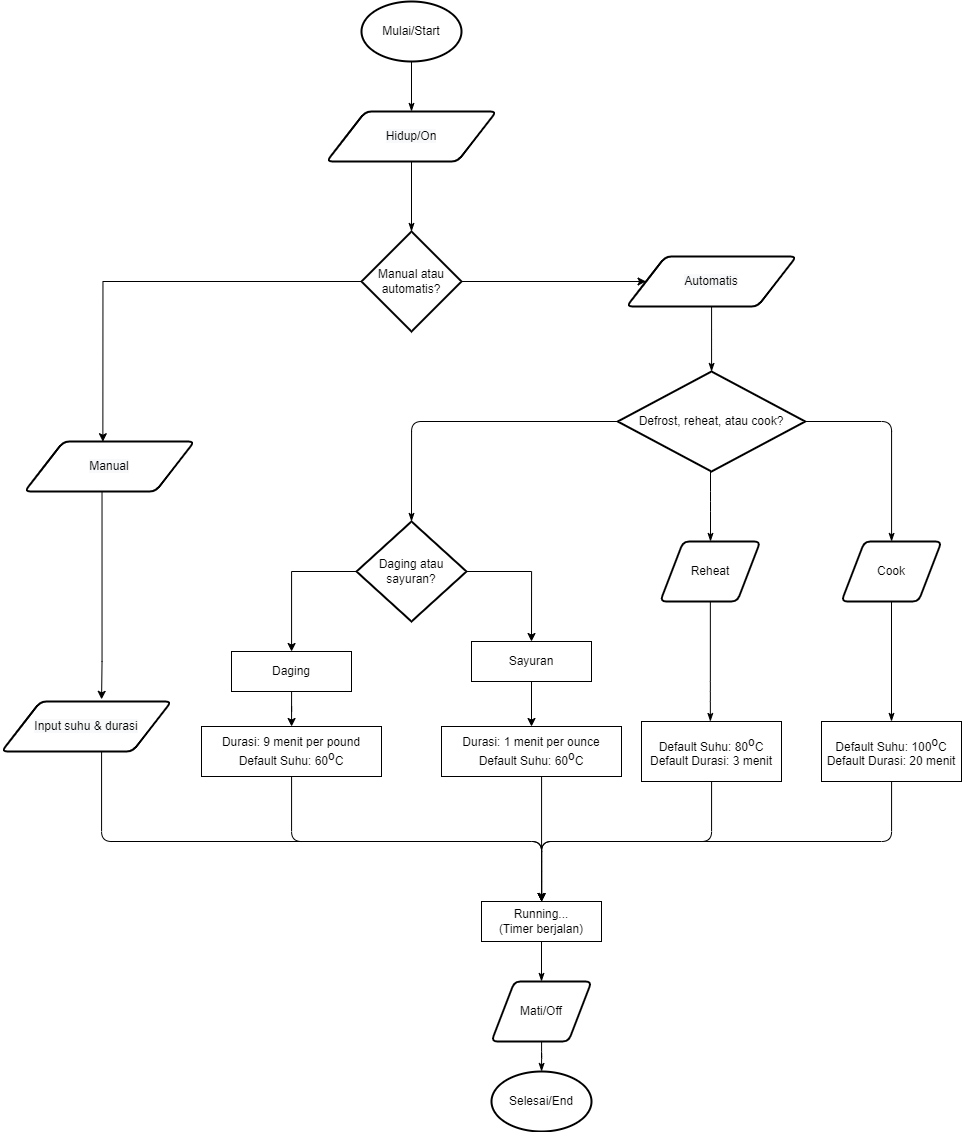

The diagram above was exported from draw.io. Its source (the exported page's mxGraphModel, read from the mxfile embedded in the PNG):
<mxGraphModel dx="1597" dy="986" grid="1" gridSize="10" guides="1" tooltips="1" connect="1" arrows="1" fold="1" page="1" pageScale="1" pageWidth="827" pageHeight="1169" math="0" shadow="0">
  <root>
    <mxCell id="WIyWlLk6GJQsqaUBKTNV-0" />
    <mxCell id="WIyWlLk6GJQsqaUBKTNV-1" parent="WIyWlLk6GJQsqaUBKTNV-0" />
    <mxCell id="VS8uvOTlqX8RZypYQHdh-25" style="edgeStyle=orthogonalEdgeStyle;rounded=0;orthogonalLoop=1;jettySize=auto;html=1;exitX=0.456;exitY=0.982;exitDx=0;exitDy=0;exitPerimeter=0;entryX=0.594;entryY=-0.043;entryDx=0;entryDy=0;entryPerimeter=0;" parent="WIyWlLk6GJQsqaUBKTNV-1" source="VS8uvOTlqX8RZypYQHdh-34" target="VS8uvOTlqX8RZypYQHdh-33" edge="1">
      <mxGeometry relative="1" as="geometry">
        <mxPoint x="110.05882352941194" y="440" as="sourcePoint" />
        <mxPoint x="110" y="690" as="targetPoint" />
        <Array as="points">
          <mxPoint x="111" y="670" />
          <mxPoint x="110" y="708" />
        </Array>
      </mxGeometry>
    </mxCell>
    <mxCell id="SaadL4fYDhfwhmy2UGnF-35" style="edgeStyle=orthogonalEdgeStyle;orthogonalLoop=1;jettySize=auto;html=1;fontSize=12;endArrow=open;rounded=1;" parent="WIyWlLk6GJQsqaUBKTNV-1" source="VS8uvOTlqX8RZypYQHdh-33" target="SaadL4fYDhfwhmy2UGnF-9" edge="1">
      <mxGeometry relative="1" as="geometry">
        <Array as="points">
          <mxPoint x="110" y="850" />
          <mxPoint x="550" y="850" />
        </Array>
        <mxPoint x="130" y="800" as="sourcePoint" />
      </mxGeometry>
    </mxCell>
    <mxCell id="SaadL4fYDhfwhmy2UGnF-9" value="Running...&lt;br&gt;(Timer berjalan)" style="rounded=0;whiteSpace=wrap;html=1;fontSize=12;glass=0;strokeWidth=1;shadow=0;" parent="WIyWlLk6GJQsqaUBKTNV-1" vertex="1">
      <mxGeometry x="490" y="910" width="120" height="40" as="geometry" />
    </mxCell>
    <mxCell id="SaadL4fYDhfwhmy2UGnF-42" style="edgeStyle=orthogonalEdgeStyle;orthogonalLoop=1;jettySize=auto;html=1;fontSize=12;endArrow=open;rounded=1;" parent="WIyWlLk6GJQsqaUBKTNV-1" source="SaadL4fYDhfwhmy2UGnF-13" target="SaadL4fYDhfwhmy2UGnF-9" edge="1">
      <mxGeometry relative="1" as="geometry">
        <Array as="points">
          <mxPoint x="900" y="850" />
          <mxPoint x="550" y="850" />
        </Array>
      </mxGeometry>
    </mxCell>
    <mxCell id="SaadL4fYDhfwhmy2UGnF-13" value="&lt;font style=&quot;font-size: 12px;&quot;&gt;Default Suhu:&amp;nbsp;&lt;/font&gt;&lt;span style=&quot;&quot; id=&quot;docs-internal-guid-b4d6b20c-7fff-8313-cc3e-27a533843151&quot;&gt;&lt;font style=&quot;font-size: 12px;&quot;&gt;&lt;span style=&quot;background-color: transparent; font-variant-numeric: normal; font-variant-east-asian: normal; vertical-align: baseline;&quot;&gt;100&lt;/span&gt;&lt;span style=&quot;background-color: transparent; font-variant-numeric: normal; font-variant-east-asian: normal; vertical-align: baseline;&quot;&gt;&lt;span style=&quot;vertical-align: super;&quot;&gt;o&lt;/span&gt;&lt;/span&gt;&lt;/font&gt;&lt;span style=&quot;background-color: transparent; font-variant-numeric: normal; font-variant-east-asian: normal; vertical-align: baseline;&quot;&gt;&lt;font style=&quot;font-size: 12px;&quot;&gt;C&lt;br&gt;Default Durasi: 20 menit&lt;/font&gt;&lt;br&gt;&lt;/span&gt;&lt;/span&gt;" style="rounded=0;whiteSpace=wrap;html=1;fontSize=12;glass=0;strokeWidth=1;shadow=0;" parent="WIyWlLk6GJQsqaUBKTNV-1" vertex="1">
      <mxGeometry x="830" y="730" width="140" height="60" as="geometry" />
    </mxCell>
    <mxCell id="SaadL4fYDhfwhmy2UGnF-41" style="edgeStyle=orthogonalEdgeStyle;orthogonalLoop=1;jettySize=auto;html=1;fontSize=12;endArrow=open;rounded=1;" parent="WIyWlLk6GJQsqaUBKTNV-1" source="SaadL4fYDhfwhmy2UGnF-14" target="SaadL4fYDhfwhmy2UGnF-9" edge="1">
      <mxGeometry relative="1" as="geometry">
        <Array as="points">
          <mxPoint x="720" y="850" />
          <mxPoint x="550" y="850" />
        </Array>
      </mxGeometry>
    </mxCell>
    <mxCell id="SaadL4fYDhfwhmy2UGnF-14" value="&lt;font style=&quot;font-size: 12px;&quot;&gt;Default Suhu: 80&lt;/font&gt;&lt;span style=&quot;&quot; id=&quot;docs-internal-guid-b4d6b20c-7fff-8313-cc3e-27a533843151&quot;&gt;&lt;font style=&quot;font-size: 12px;&quot;&gt;&lt;span style=&quot;background-color: transparent; font-variant-numeric: normal; font-variant-east-asian: normal; vertical-align: baseline;&quot;&gt;&lt;span style=&quot;vertical-align: super;&quot;&gt;o&lt;/span&gt;&lt;/span&gt;&lt;/font&gt;&lt;span style=&quot;background-color: transparent; font-variant-numeric: normal; font-variant-east-asian: normal; vertical-align: baseline;&quot;&gt;&lt;font style=&quot;font-size: 12px;&quot;&gt;C&lt;br&gt;Default Durasi: 3 menit&lt;/font&gt;&lt;br&gt;&lt;/span&gt;&lt;/span&gt;" style="rounded=0;whiteSpace=wrap;html=1;fontSize=12;glass=0;strokeWidth=1;shadow=0;" parent="WIyWlLk6GJQsqaUBKTNV-1" vertex="1">
      <mxGeometry x="650" y="730" width="140" height="60" as="geometry" />
    </mxCell>
    <mxCell id="VS8uvOTlqX8RZypYQHdh-26" value="" style="edgeStyle=orthogonalEdgeStyle;rounded=0;orthogonalLoop=1;jettySize=auto;html=1;" parent="WIyWlLk6GJQsqaUBKTNV-1" source="SaadL4fYDhfwhmy2UGnF-15" target="SaadL4fYDhfwhmy2UGnF-18" edge="1">
      <mxGeometry relative="1" as="geometry" />
    </mxCell>
    <mxCell id="SaadL4fYDhfwhmy2UGnF-15" value="Daging" style="rounded=0;whiteSpace=wrap;html=1;fontSize=12;glass=0;strokeWidth=1;shadow=0;" parent="WIyWlLk6GJQsqaUBKTNV-1" vertex="1">
      <mxGeometry x="240" y="660" width="120" height="40" as="geometry" />
    </mxCell>
    <mxCell id="VS8uvOTlqX8RZypYQHdh-27" value="" style="edgeStyle=orthogonalEdgeStyle;rounded=0;orthogonalLoop=1;jettySize=auto;html=1;" parent="WIyWlLk6GJQsqaUBKTNV-1" source="SaadL4fYDhfwhmy2UGnF-16" target="SaadL4fYDhfwhmy2UGnF-19" edge="1">
      <mxGeometry relative="1" as="geometry" />
    </mxCell>
    <mxCell id="SaadL4fYDhfwhmy2UGnF-16" value="Sayuran" style="rounded=0;whiteSpace=wrap;html=1;fontSize=12;glass=0;strokeWidth=1;shadow=0;" parent="WIyWlLk6GJQsqaUBKTNV-1" vertex="1">
      <mxGeometry x="480" y="650" width="120" height="40" as="geometry" />
    </mxCell>
    <mxCell id="SaadL4fYDhfwhmy2UGnF-43" style="edgeStyle=orthogonalEdgeStyle;orthogonalLoop=1;jettySize=auto;html=1;fontSize=12;endArrow=classicThin;rounded=1;endFill=1;" parent="WIyWlLk6GJQsqaUBKTNV-1" source="SaadL4fYDhfwhmy2UGnF-18" target="SaadL4fYDhfwhmy2UGnF-9" edge="1">
      <mxGeometry relative="1" as="geometry">
        <Array as="points">
          <mxPoint x="300" y="850" />
          <mxPoint x="550" y="850" />
        </Array>
      </mxGeometry>
    </mxCell>
    <mxCell id="SaadL4fYDhfwhmy2UGnF-18" value="Durasi: 9 menit per pound&lt;br&gt;Default Suhu: 60&lt;span id=&quot;docs-internal-guid-b4d6b20c-7fff-8313-cc3e-27a533843151&quot;&gt;&lt;span style=&quot;background-color: transparent; font-variant-numeric: normal; font-variant-east-asian: normal; vertical-align: baseline;&quot;&gt;&lt;span style=&quot;vertical-align: super;&quot;&gt;o&lt;/span&gt;&lt;/span&gt;&lt;span style=&quot;background-color: transparent; font-variant-numeric: normal; font-variant-east-asian: normal; vertical-align: baseline;&quot;&gt;C&lt;br&gt;&lt;/span&gt;&lt;/span&gt;" style="rounded=0;whiteSpace=wrap;html=1;fontSize=12;glass=0;strokeWidth=1;shadow=0;" parent="WIyWlLk6GJQsqaUBKTNV-1" vertex="1">
      <mxGeometry x="210" y="735" width="180" height="50" as="geometry" />
    </mxCell>
    <mxCell id="SaadL4fYDhfwhmy2UGnF-38" style="edgeStyle=orthogonalEdgeStyle;orthogonalLoop=1;jettySize=auto;html=1;fontSize=12;endArrow=open;rounded=1;" parent="WIyWlLk6GJQsqaUBKTNV-1" source="SaadL4fYDhfwhmy2UGnF-19" target="SaadL4fYDhfwhmy2UGnF-9" edge="1">
      <mxGeometry relative="1" as="geometry">
        <Array as="points">
          <mxPoint x="550" y="880" />
          <mxPoint x="550" y="880" />
        </Array>
      </mxGeometry>
    </mxCell>
    <mxCell id="SaadL4fYDhfwhmy2UGnF-19" value="Durasi: 1 menit per ounce&lt;br&gt;Default Suhu: 60&lt;span id=&quot;docs-internal-guid-b4d6b20c-7fff-8313-cc3e-27a533843151&quot;&gt;&lt;span style=&quot;background-color: transparent; font-variant-numeric: normal; font-variant-east-asian: normal; vertical-align: baseline;&quot;&gt;&lt;span style=&quot;vertical-align: super;&quot;&gt;o&lt;/span&gt;&lt;/span&gt;&lt;span style=&quot;background-color: transparent; font-variant-numeric: normal; font-variant-east-asian: normal; vertical-align: baseline;&quot;&gt;C&lt;br&gt;&lt;/span&gt;&lt;/span&gt;" style="rounded=0;whiteSpace=wrap;html=1;fontSize=12;glass=0;strokeWidth=1;shadow=0;" parent="WIyWlLk6GJQsqaUBKTNV-1" vertex="1">
      <mxGeometry x="450" y="735" width="180" height="50" as="geometry" />
    </mxCell>
    <mxCell id="VS8uvOTlqX8RZypYQHdh-66" value="" style="edgeStyle=orthogonalEdgeStyle;rounded=1;orthogonalLoop=1;jettySize=auto;html=1;endArrow=classicThin;endFill=1;" parent="WIyWlLk6GJQsqaUBKTNV-1" source="VS8uvOTlqX8RZypYQHdh-1" target="VS8uvOTlqX8RZypYQHdh-65" edge="1">
      <mxGeometry relative="1" as="geometry" />
    </mxCell>
    <mxCell id="VS8uvOTlqX8RZypYQHdh-1" value="Mulai/Start" style="strokeWidth=2;html=1;shape=mxgraph.flowchart.start_1;whiteSpace=wrap;" parent="WIyWlLk6GJQsqaUBKTNV-1" vertex="1">
      <mxGeometry x="370" y="10" width="100" height="60" as="geometry" />
    </mxCell>
    <mxCell id="VS8uvOTlqX8RZypYQHdh-2" value="Selesai/End" style="strokeWidth=2;html=1;shape=mxgraph.flowchart.start_1;whiteSpace=wrap;" parent="WIyWlLk6GJQsqaUBKTNV-1" vertex="1">
      <mxGeometry x="500" y="1080" width="100" height="60" as="geometry" />
    </mxCell>
    <mxCell id="VS8uvOTlqX8RZypYQHdh-9" style="edgeStyle=orthogonalEdgeStyle;rounded=0;orthogonalLoop=1;jettySize=auto;html=1;entryX=0.461;entryY=0.004;entryDx=0;entryDy=0;entryPerimeter=0;" parent="WIyWlLk6GJQsqaUBKTNV-1" source="VS8uvOTlqX8RZypYQHdh-7" target="VS8uvOTlqX8RZypYQHdh-34" edge="1">
      <mxGeometry relative="1" as="geometry">
        <mxPoint x="110" y="400" as="targetPoint" />
      </mxGeometry>
    </mxCell>
    <mxCell id="VS8uvOTlqX8RZypYQHdh-10" style="edgeStyle=orthogonalEdgeStyle;rounded=0;orthogonalLoop=1;jettySize=auto;html=1;entryX=0;entryY=0.5;entryDx=0;entryDy=0;" parent="WIyWlLk6GJQsqaUBKTNV-1" source="VS8uvOTlqX8RZypYQHdh-7" target="VS8uvOTlqX8RZypYQHdh-35" edge="1">
      <mxGeometry relative="1" as="geometry">
        <mxPoint x="630" y="290" as="targetPoint" />
      </mxGeometry>
    </mxCell>
    <mxCell id="VS8uvOTlqX8RZypYQHdh-7" value="Manual atau automatis?" style="strokeWidth=2;html=1;shape=mxgraph.flowchart.decision;whiteSpace=wrap;" parent="WIyWlLk6GJQsqaUBKTNV-1" vertex="1">
      <mxGeometry x="370" y="240" width="100" height="100" as="geometry" />
    </mxCell>
    <mxCell id="VS8uvOTlqX8RZypYQHdh-46" style="edgeStyle=orthogonalEdgeStyle;rounded=1;orthogonalLoop=1;jettySize=auto;html=1;endArrow=classicThin;endFill=1;entryX=0.5;entryY=0;entryDx=0;entryDy=0;entryPerimeter=0;" parent="WIyWlLk6GJQsqaUBKTNV-1" source="VS8uvOTlqX8RZypYQHdh-11" target="VS8uvOTlqX8RZypYQHdh-15" edge="1">
      <mxGeometry relative="1" as="geometry">
        <mxPoint x="458.5" y="430" as="targetPoint" />
      </mxGeometry>
    </mxCell>
    <mxCell id="VS8uvOTlqX8RZypYQHdh-52" value="" style="edgeStyle=orthogonalEdgeStyle;rounded=1;orthogonalLoop=1;jettySize=auto;html=1;endArrow=classicThin;endFill=1;" parent="WIyWlLk6GJQsqaUBKTNV-1" source="VS8uvOTlqX8RZypYQHdh-11" target="VS8uvOTlqX8RZypYQHdh-50" edge="1">
      <mxGeometry relative="1" as="geometry">
        <Array as="points">
          <mxPoint x="719" y="510" />
          <mxPoint x="719" y="510" />
        </Array>
      </mxGeometry>
    </mxCell>
    <mxCell id="VS8uvOTlqX8RZypYQHdh-54" style="edgeStyle=orthogonalEdgeStyle;rounded=1;orthogonalLoop=1;jettySize=auto;html=1;endArrow=classicThin;endFill=1;" parent="WIyWlLk6GJQsqaUBKTNV-1" source="VS8uvOTlqX8RZypYQHdh-11" target="VS8uvOTlqX8RZypYQHdh-51" edge="1">
      <mxGeometry relative="1" as="geometry" />
    </mxCell>
    <mxCell id="VS8uvOTlqX8RZypYQHdh-11" value="Defrost, reheat, atau cook?" style="strokeWidth=2;html=1;shape=mxgraph.flowchart.decision;whiteSpace=wrap;" parent="WIyWlLk6GJQsqaUBKTNV-1" vertex="1">
      <mxGeometry x="626.25" y="380" width="187.5" height="100" as="geometry" />
    </mxCell>
    <mxCell id="VS8uvOTlqX8RZypYQHdh-16" style="edgeStyle=orthogonalEdgeStyle;rounded=0;orthogonalLoop=1;jettySize=auto;html=1;exitX=0;exitY=0.5;exitDx=0;exitDy=0;exitPerimeter=0;" parent="WIyWlLk6GJQsqaUBKTNV-1" source="VS8uvOTlqX8RZypYQHdh-15" target="SaadL4fYDhfwhmy2UGnF-15" edge="1">
      <mxGeometry relative="1" as="geometry">
        <Array as="points">
          <mxPoint x="300" y="580" />
        </Array>
      </mxGeometry>
    </mxCell>
    <mxCell id="VS8uvOTlqX8RZypYQHdh-18" style="edgeStyle=orthogonalEdgeStyle;rounded=0;orthogonalLoop=1;jettySize=auto;html=1;entryX=0.5;entryY=0;entryDx=0;entryDy=0;" parent="WIyWlLk6GJQsqaUBKTNV-1" source="VS8uvOTlqX8RZypYQHdh-15" target="SaadL4fYDhfwhmy2UGnF-16" edge="1">
      <mxGeometry relative="1" as="geometry" />
    </mxCell>
    <mxCell id="VS8uvOTlqX8RZypYQHdh-15" value="Daging atau sayuran?" style="strokeWidth=2;html=1;shape=mxgraph.flowchart.decision;whiteSpace=wrap;" parent="WIyWlLk6GJQsqaUBKTNV-1" vertex="1">
      <mxGeometry x="365" y="530" width="110" height="100" as="geometry" />
    </mxCell>
    <mxCell id="VS8uvOTlqX8RZypYQHdh-39" value="" style="edgeStyle=orthogonalEdgeStyle;rounded=1;orthogonalLoop=1;jettySize=auto;html=1;endArrow=classicThin;endFill=1;exitX=0.5;exitY=1;exitDx=0;exitDy=0;" parent="WIyWlLk6GJQsqaUBKTNV-1" source="SaadL4fYDhfwhmy2UGnF-9" target="VS8uvOTlqX8RZypYQHdh-38" edge="1">
      <mxGeometry relative="1" as="geometry">
        <mxPoint x="550" y="980" as="sourcePoint" />
      </mxGeometry>
    </mxCell>
    <mxCell id="VS8uvOTlqX8RZypYQHdh-33" value="&lt;span style=&quot;color: rgb(0, 0, 0); font-family: Helvetica; font-size: 12px; font-style: normal; font-variant-ligatures: normal; font-variant-caps: normal; font-weight: 400; letter-spacing: normal; orphans: 2; text-align: center; text-indent: 0px; text-transform: none; widows: 2; word-spacing: 0px; -webkit-text-stroke-width: 0px; background-color: rgb(248, 249, 250); text-decoration-thickness: initial; text-decoration-style: initial; text-decoration-color: initial; float: none; display: inline !important;&quot;&gt;Input suhu &amp;amp; durasi&lt;/span&gt;" style="shape=parallelogram;html=1;strokeWidth=2;perimeter=parallelogramPerimeter;whiteSpace=wrap;rounded=1;arcSize=12;size=0.23;" parent="WIyWlLk6GJQsqaUBKTNV-1" vertex="1">
      <mxGeometry x="10" y="710" width="170" height="50" as="geometry" />
    </mxCell>
    <mxCell id="VS8uvOTlqX8RZypYQHdh-34" value="&lt;span style=&quot;color: rgb(0, 0, 0); font-family: Helvetica; font-size: 12px; font-style: normal; font-variant-ligatures: normal; font-variant-caps: normal; font-weight: 400; letter-spacing: normal; orphans: 2; text-align: center; text-indent: 0px; text-transform: none; widows: 2; word-spacing: 0px; -webkit-text-stroke-width: 0px; background-color: rgb(248, 249, 250); text-decoration-thickness: initial; text-decoration-style: initial; text-decoration-color: initial; float: none; display: inline !important;&quot;&gt;Manual&lt;/span&gt;" style="shape=parallelogram;html=1;strokeWidth=2;perimeter=parallelogramPerimeter;whiteSpace=wrap;rounded=1;arcSize=12;size=0.23;" parent="WIyWlLk6GJQsqaUBKTNV-1" vertex="1">
      <mxGeometry x="33" y="450" width="170" height="50" as="geometry" />
    </mxCell>
    <mxCell id="VS8uvOTlqX8RZypYQHdh-56" value="" style="edgeStyle=orthogonalEdgeStyle;rounded=1;orthogonalLoop=1;jettySize=auto;html=1;endArrow=classicThin;endFill=1;" parent="WIyWlLk6GJQsqaUBKTNV-1" source="VS8uvOTlqX8RZypYQHdh-35" target="VS8uvOTlqX8RZypYQHdh-11" edge="1">
      <mxGeometry relative="1" as="geometry" />
    </mxCell>
    <mxCell id="VS8uvOTlqX8RZypYQHdh-35" value="&lt;span style=&quot;color: rgb(0, 0, 0); font-family: Helvetica; font-size: 12px; font-style: normal; font-variant-ligatures: normal; font-variant-caps: normal; font-weight: 400; letter-spacing: normal; orphans: 2; text-align: center; text-indent: 0px; text-transform: none; widows: 2; word-spacing: 0px; -webkit-text-stroke-width: 0px; background-color: rgb(248, 249, 250); text-decoration-thickness: initial; text-decoration-style: initial; text-decoration-color: initial; float: none; display: inline !important;&quot;&gt;Automatis&lt;/span&gt;" style="shape=parallelogram;html=1;strokeWidth=2;perimeter=parallelogramPerimeter;whiteSpace=wrap;rounded=1;arcSize=12;size=0.23;" parent="WIyWlLk6GJQsqaUBKTNV-1" vertex="1">
      <mxGeometry x="635" y="265" width="170" height="50" as="geometry" />
    </mxCell>
    <mxCell id="VS8uvOTlqX8RZypYQHdh-40" value="" style="edgeStyle=orthogonalEdgeStyle;rounded=1;orthogonalLoop=1;jettySize=auto;html=1;endArrow=classicThin;endFill=1;" parent="WIyWlLk6GJQsqaUBKTNV-1" source="VS8uvOTlqX8RZypYQHdh-38" target="VS8uvOTlqX8RZypYQHdh-2" edge="1">
      <mxGeometry relative="1" as="geometry" />
    </mxCell>
    <mxCell id="VS8uvOTlqX8RZypYQHdh-38" value="Mati/Off" style="shape=parallelogram;html=1;strokeWidth=2;perimeter=parallelogramPerimeter;whiteSpace=wrap;rounded=1;arcSize=12;size=0.23;" parent="WIyWlLk6GJQsqaUBKTNV-1" vertex="1">
      <mxGeometry x="500" y="990" width="100" height="60" as="geometry" />
    </mxCell>
    <mxCell id="VS8uvOTlqX8RZypYQHdh-53" value="" style="edgeStyle=orthogonalEdgeStyle;rounded=1;orthogonalLoop=1;jettySize=auto;html=1;endArrow=classicThin;endFill=1;" parent="WIyWlLk6GJQsqaUBKTNV-1" source="VS8uvOTlqX8RZypYQHdh-50" target="SaadL4fYDhfwhmy2UGnF-14" edge="1">
      <mxGeometry relative="1" as="geometry">
        <Array as="points">
          <mxPoint x="719" y="700" />
          <mxPoint x="719" y="700" />
        </Array>
      </mxGeometry>
    </mxCell>
    <mxCell id="VS8uvOTlqX8RZypYQHdh-50" value="Reheat" style="shape=parallelogram;html=1;strokeWidth=2;perimeter=parallelogramPerimeter;whiteSpace=wrap;rounded=1;arcSize=12;size=0.23;" parent="WIyWlLk6GJQsqaUBKTNV-1" vertex="1">
      <mxGeometry x="668.75" y="550" width="100" height="60" as="geometry" />
    </mxCell>
    <mxCell id="VS8uvOTlqX8RZypYQHdh-55" style="edgeStyle=orthogonalEdgeStyle;rounded=1;orthogonalLoop=1;jettySize=auto;html=1;endArrow=classicThin;endFill=1;" parent="WIyWlLk6GJQsqaUBKTNV-1" source="VS8uvOTlqX8RZypYQHdh-51" target="SaadL4fYDhfwhmy2UGnF-13" edge="1">
      <mxGeometry relative="1" as="geometry">
        <Array as="points">
          <mxPoint x="900" y="610" />
          <mxPoint x="900" y="610" />
        </Array>
      </mxGeometry>
    </mxCell>
    <mxCell id="VS8uvOTlqX8RZypYQHdh-51" value="Cook" style="shape=parallelogram;html=1;strokeWidth=2;perimeter=parallelogramPerimeter;whiteSpace=wrap;rounded=1;arcSize=12;size=0.23;" parent="WIyWlLk6GJQsqaUBKTNV-1" vertex="1">
      <mxGeometry x="850" y="550" width="100" height="60" as="geometry" />
    </mxCell>
    <mxCell id="VS8uvOTlqX8RZypYQHdh-67" value="" style="edgeStyle=orthogonalEdgeStyle;rounded=1;orthogonalLoop=1;jettySize=auto;html=1;endArrow=classicThin;endFill=1;" parent="WIyWlLk6GJQsqaUBKTNV-1" source="VS8uvOTlqX8RZypYQHdh-65" target="VS8uvOTlqX8RZypYQHdh-7" edge="1">
      <mxGeometry relative="1" as="geometry" />
    </mxCell>
    <mxCell id="VS8uvOTlqX8RZypYQHdh-65" value="&lt;span style=&quot;color: rgb(0, 0, 0); font-family: Helvetica; font-size: 12px; font-style: normal; font-variant-ligatures: normal; font-variant-caps: normal; font-weight: 400; letter-spacing: normal; orphans: 2; text-align: center; text-indent: 0px; text-transform: none; widows: 2; word-spacing: 0px; -webkit-text-stroke-width: 0px; background-color: rgb(248, 249, 250); text-decoration-thickness: initial; text-decoration-style: initial; text-decoration-color: initial; float: none; display: inline !important;&quot;&gt;Hidup/On&lt;/span&gt;" style="shape=parallelogram;html=1;strokeWidth=2;perimeter=parallelogramPerimeter;whiteSpace=wrap;rounded=1;arcSize=12;size=0.23;" parent="WIyWlLk6GJQsqaUBKTNV-1" vertex="1">
      <mxGeometry x="335" y="120" width="170" height="50" as="geometry" />
    </mxCell>
  </root>
</mxGraphModel>